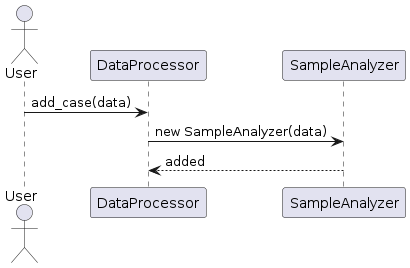

The diagram above was rendered by PlantUML. Its source (embedded in the PNG):
@startuml
actor User
participant DataProcessor
User -> DataProcessor: add_case(data)
DataProcessor -> SampleAnalyzer: new SampleAnalyzer(data)
DataProcessor <-- SampleAnalyzer: added
@enduml